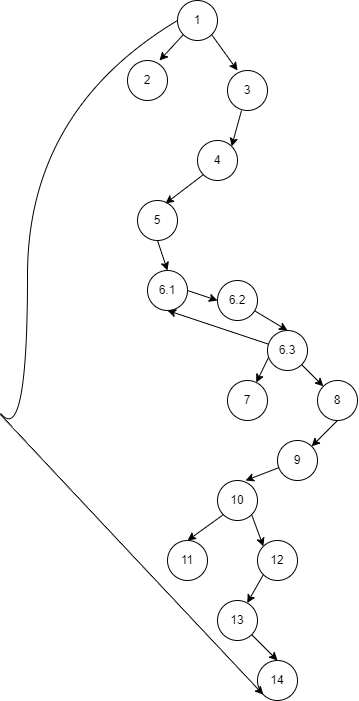

The diagram above was exported from draw.io. Its source (the exported page's mxGraphModel, read from the mxfile embedded in the PNG):
<mxGraphModel dx="1114" dy="566" grid="1" gridSize="10" guides="1" tooltips="1" connect="1" arrows="1" fold="1" page="1" pageScale="1" pageWidth="850" pageHeight="1100" math="0" shadow="0">
  <root>
    <mxCell id="0" />
    <mxCell id="1" parent="0" />
    <mxCell id="4rXhdWQv3FUGJEfinWDO-1" value="1" style="ellipse;whiteSpace=wrap;html=1;aspect=fixed;" vertex="1" parent="1">
      <mxGeometry x="280" y="60" width="40" height="40" as="geometry" />
    </mxCell>
    <mxCell id="4rXhdWQv3FUGJEfinWDO-2" value="" style="endArrow=classic;html=1;rounded=0;exitX=1;exitY=1;exitDx=0;exitDy=0;" edge="1" parent="1" source="4rXhdWQv3FUGJEfinWDO-1">
      <mxGeometry width="50" height="50" relative="1" as="geometry">
        <mxPoint x="310" y="110" as="sourcePoint" />
        <mxPoint x="340" y="130" as="targetPoint" />
      </mxGeometry>
    </mxCell>
    <mxCell id="4rXhdWQv3FUGJEfinWDO-4" value="2" style="ellipse;whiteSpace=wrap;html=1;aspect=fixed;" vertex="1" parent="1">
      <mxGeometry x="230" y="120" width="40" height="40" as="geometry" />
    </mxCell>
    <mxCell id="4rXhdWQv3FUGJEfinWDO-5" value="" style="endArrow=classic;html=1;rounded=0;exitX=0;exitY=1;exitDx=0;exitDy=0;entryX=0.8;entryY=0;entryDx=0;entryDy=0;entryPerimeter=0;" edge="1" parent="1" source="4rXhdWQv3FUGJEfinWDO-1" target="4rXhdWQv3FUGJEfinWDO-4">
      <mxGeometry width="50" height="50" relative="1" as="geometry">
        <mxPoint x="440" y="110" as="sourcePoint" />
        <mxPoint x="490" y="60" as="targetPoint" />
      </mxGeometry>
    </mxCell>
    <mxCell id="4rXhdWQv3FUGJEfinWDO-6" value="3" style="ellipse;whiteSpace=wrap;html=1;aspect=fixed;" vertex="1" parent="1">
      <mxGeometry x="330" y="130" width="40" height="40" as="geometry" />
    </mxCell>
    <mxCell id="4rXhdWQv3FUGJEfinWDO-8" value="4" style="ellipse;whiteSpace=wrap;html=1;aspect=fixed;" vertex="1" parent="1">
      <mxGeometry x="300" y="200" width="40" height="40" as="geometry" />
    </mxCell>
    <mxCell id="4rXhdWQv3FUGJEfinWDO-9" value="5" style="ellipse;whiteSpace=wrap;html=1;aspect=fixed;" vertex="1" parent="1">
      <mxGeometry x="240" y="260" width="40" height="40" as="geometry" />
    </mxCell>
    <mxCell id="4rXhdWQv3FUGJEfinWDO-10" value="6.1" style="ellipse;whiteSpace=wrap;html=1;aspect=fixed;" vertex="1" parent="1">
      <mxGeometry x="250" y="330" width="40" height="40" as="geometry" />
    </mxCell>
    <mxCell id="4rXhdWQv3FUGJEfinWDO-11" value="" style="endArrow=classic;html=1;rounded=0;exitX=1;exitY=1;exitDx=0;exitDy=0;entryX=1;entryY=0;entryDx=0;entryDy=0;" edge="1" parent="1" target="4rXhdWQv3FUGJEfinWDO-8">
      <mxGeometry width="50" height="50" relative="1" as="geometry">
        <mxPoint x="344" y="170" as="sourcePoint" />
        <mxPoint x="370" y="206" as="targetPoint" />
      </mxGeometry>
    </mxCell>
    <mxCell id="4rXhdWQv3FUGJEfinWDO-13" value="" style="endArrow=classic;html=1;rounded=0;exitX=0;exitY=1;exitDx=0;exitDy=0;entryX=0.7;entryY=0.075;entryDx=0;entryDy=0;entryPerimeter=0;" edge="1" parent="1" source="4rXhdWQv3FUGJEfinWDO-8" target="4rXhdWQv3FUGJEfinWDO-9">
      <mxGeometry width="50" height="50" relative="1" as="geometry">
        <mxPoint x="320" y="290" as="sourcePoint" />
        <mxPoint x="310" y="326" as="targetPoint" />
      </mxGeometry>
    </mxCell>
    <mxCell id="4rXhdWQv3FUGJEfinWDO-14" value="" style="endArrow=classic;html=1;rounded=0;exitX=0.5;exitY=1;exitDx=0;exitDy=0;entryX=0.5;entryY=0;entryDx=0;entryDy=0;" edge="1" parent="1" source="4rXhdWQv3FUGJEfinWDO-9" target="4rXhdWQv3FUGJEfinWDO-10">
      <mxGeometry width="50" height="50" relative="1" as="geometry">
        <mxPoint x="358" y="290" as="sourcePoint" />
        <mxPoint x="320" y="319" as="targetPoint" />
      </mxGeometry>
    </mxCell>
    <mxCell id="4rXhdWQv3FUGJEfinWDO-15" value="6.2" style="ellipse;whiteSpace=wrap;html=1;aspect=fixed;" vertex="1" parent="1">
      <mxGeometry x="320" y="340" width="40" height="40" as="geometry" />
    </mxCell>
    <mxCell id="4rXhdWQv3FUGJEfinWDO-16" value="6.3" style="ellipse;whiteSpace=wrap;html=1;aspect=fixed;" vertex="1" parent="1">
      <mxGeometry x="370" y="390" width="40" height="40" as="geometry" />
    </mxCell>
    <mxCell id="4rXhdWQv3FUGJEfinWDO-19" value="" style="endArrow=classic;html=1;rounded=0;exitX=1;exitY=0.5;exitDx=0;exitDy=0;entryX=0;entryY=0.5;entryDx=0;entryDy=0;" edge="1" parent="1" source="4rXhdWQv3FUGJEfinWDO-10" target="4rXhdWQv3FUGJEfinWDO-15">
      <mxGeometry width="50" height="50" relative="1" as="geometry">
        <mxPoint x="370" y="490" as="sourcePoint" />
        <mxPoint x="420" y="440" as="targetPoint" />
      </mxGeometry>
    </mxCell>
    <mxCell id="4rXhdWQv3FUGJEfinWDO-20" value="" style="endArrow=classic;html=1;rounded=0;" edge="1" parent="1" source="4rXhdWQv3FUGJEfinWDO-15">
      <mxGeometry width="50" height="50" relative="1" as="geometry">
        <mxPoint x="360" y="370" as="sourcePoint" />
        <mxPoint x="390" y="390" as="targetPoint" />
      </mxGeometry>
    </mxCell>
    <mxCell id="4rXhdWQv3FUGJEfinWDO-21" value="" style="endArrow=classic;html=1;rounded=0;entryX=0.5;entryY=1;entryDx=0;entryDy=0;" edge="1" parent="1" source="4rXhdWQv3FUGJEfinWDO-16" target="4rXhdWQv3FUGJEfinWDO-10">
      <mxGeometry width="50" height="50" relative="1" as="geometry">
        <mxPoint x="360" y="440" as="sourcePoint" />
        <mxPoint x="320" y="410" as="targetPoint" />
      </mxGeometry>
    </mxCell>
    <mxCell id="4rXhdWQv3FUGJEfinWDO-24" value="7" style="ellipse;whiteSpace=wrap;html=1;aspect=fixed;" vertex="1" parent="1">
      <mxGeometry x="330" y="440" width="40" height="40" as="geometry" />
    </mxCell>
    <mxCell id="4rXhdWQv3FUGJEfinWDO-25" value="8" style="ellipse;whiteSpace=wrap;html=1;aspect=fixed;" vertex="1" parent="1">
      <mxGeometry x="420" y="440" width="40" height="40" as="geometry" />
    </mxCell>
    <mxCell id="4rXhdWQv3FUGJEfinWDO-26" value="" style="endArrow=classic;html=1;rounded=0;exitX=0.025;exitY=0.675;exitDx=0;exitDy=0;exitPerimeter=0;" edge="1" parent="1" source="4rXhdWQv3FUGJEfinWDO-16" target="4rXhdWQv3FUGJEfinWDO-24">
      <mxGeometry width="50" height="50" relative="1" as="geometry">
        <mxPoint x="270" y="500" as="sourcePoint" />
        <mxPoint x="320" y="450" as="targetPoint" />
      </mxGeometry>
    </mxCell>
    <mxCell id="4rXhdWQv3FUGJEfinWDO-27" value="" style="endArrow=classic;html=1;rounded=0;exitX=1;exitY=1;exitDx=0;exitDy=0;entryX=0;entryY=0;entryDx=0;entryDy=0;" edge="1" parent="1" source="4rXhdWQv3FUGJEfinWDO-16" target="4rXhdWQv3FUGJEfinWDO-25">
      <mxGeometry width="50" height="50" relative="1" as="geometry">
        <mxPoint x="440" y="420" as="sourcePoint" />
        <mxPoint x="520" y="370" as="targetPoint" />
      </mxGeometry>
    </mxCell>
    <mxCell id="4rXhdWQv3FUGJEfinWDO-28" value="9" style="ellipse;whiteSpace=wrap;html=1;aspect=fixed;" vertex="1" parent="1">
      <mxGeometry x="380" y="500" width="40" height="40" as="geometry" />
    </mxCell>
    <mxCell id="4rXhdWQv3FUGJEfinWDO-29" value="" style="endArrow=classic;html=1;rounded=0;exitX=0.5;exitY=1;exitDx=0;exitDy=0;entryX=1;entryY=0;entryDx=0;entryDy=0;" edge="1" parent="1" source="4rXhdWQv3FUGJEfinWDO-25" target="4rXhdWQv3FUGJEfinWDO-28">
      <mxGeometry width="50" height="50" relative="1" as="geometry">
        <mxPoint x="370" y="520" as="sourcePoint" />
        <mxPoint x="660" y="530" as="targetPoint" />
      </mxGeometry>
    </mxCell>
    <mxCell id="4rXhdWQv3FUGJEfinWDO-30" value="10" style="ellipse;whiteSpace=wrap;html=1;aspect=fixed;" vertex="1" parent="1">
      <mxGeometry x="320" y="540" width="40" height="40" as="geometry" />
    </mxCell>
    <mxCell id="4rXhdWQv3FUGJEfinWDO-31" value="" style="endArrow=classic;html=1;rounded=0;entryX=0.7;entryY=0;entryDx=0;entryDy=0;entryPerimeter=0;" edge="1" parent="1" source="4rXhdWQv3FUGJEfinWDO-28" target="4rXhdWQv3FUGJEfinWDO-30">
      <mxGeometry width="50" height="50" relative="1" as="geometry">
        <mxPoint x="420" y="560" as="sourcePoint" />
        <mxPoint x="540" y="530" as="targetPoint" />
      </mxGeometry>
    </mxCell>
    <mxCell id="4rXhdWQv3FUGJEfinWDO-33" value="11" style="ellipse;whiteSpace=wrap;html=1;aspect=fixed;" vertex="1" parent="1">
      <mxGeometry x="270" y="600" width="40" height="40" as="geometry" />
    </mxCell>
    <mxCell id="4rXhdWQv3FUGJEfinWDO-34" value="12" style="ellipse;whiteSpace=wrap;html=1;aspect=fixed;" vertex="1" parent="1">
      <mxGeometry x="360" y="600" width="40" height="40" as="geometry" />
    </mxCell>
    <mxCell id="4rXhdWQv3FUGJEfinWDO-35" value="" style="endArrow=classic;html=1;rounded=0;exitX=0;exitY=1;exitDx=0;exitDy=0;entryX=0.5;entryY=0;entryDx=0;entryDy=0;" edge="1" parent="1" source="4rXhdWQv3FUGJEfinWDO-30" target="4rXhdWQv3FUGJEfinWDO-33">
      <mxGeometry width="50" height="50" relative="1" as="geometry">
        <mxPoint x="310" y="590" as="sourcePoint" />
        <mxPoint x="260" y="550" as="targetPoint" />
      </mxGeometry>
    </mxCell>
    <mxCell id="4rXhdWQv3FUGJEfinWDO-36" value="" style="endArrow=classic;html=1;rounded=0;exitX=1;exitY=1;exitDx=0;exitDy=0;entryX=0;entryY=0;entryDx=0;entryDy=0;" edge="1" parent="1" source="4rXhdWQv3FUGJEfinWDO-30" target="4rXhdWQv3FUGJEfinWDO-34">
      <mxGeometry width="50" height="50" relative="1" as="geometry">
        <mxPoint x="466" y="580" as="sourcePoint" />
        <mxPoint x="430" y="606" as="targetPoint" />
      </mxGeometry>
    </mxCell>
    <mxCell id="4rXhdWQv3FUGJEfinWDO-37" value="13" style="ellipse;whiteSpace=wrap;html=1;aspect=fixed;" vertex="1" parent="1">
      <mxGeometry x="320" y="660" width="40" height="40" as="geometry" />
    </mxCell>
    <mxCell id="4rXhdWQv3FUGJEfinWDO-38" value="14" style="ellipse;whiteSpace=wrap;html=1;aspect=fixed;" vertex="1" parent="1">
      <mxGeometry x="360" y="720" width="40" height="40" as="geometry" />
    </mxCell>
    <mxCell id="4rXhdWQv3FUGJEfinWDO-39" value="" style="endArrow=classic;html=1;rounded=0;exitX=0;exitY=1;exitDx=0;exitDy=0;" edge="1" parent="1" source="4rXhdWQv3FUGJEfinWDO-34" target="4rXhdWQv3FUGJEfinWDO-37">
      <mxGeometry width="50" height="50" relative="1" as="geometry">
        <mxPoint x="410" y="660" as="sourcePoint" />
        <mxPoint x="422" y="692" as="targetPoint" />
      </mxGeometry>
    </mxCell>
    <mxCell id="4rXhdWQv3FUGJEfinWDO-40" value="" style="endArrow=classic;html=1;rounded=0;exitX=1;exitY=1;exitDx=0;exitDy=0;entryX=0.5;entryY=0;entryDx=0;entryDy=0;" edge="1" parent="1" source="4rXhdWQv3FUGJEfinWDO-37" target="4rXhdWQv3FUGJEfinWDO-38">
      <mxGeometry width="50" height="50" relative="1" as="geometry">
        <mxPoint x="376" y="644" as="sourcePoint" />
        <mxPoint x="360" y="673" as="targetPoint" />
      </mxGeometry>
    </mxCell>
    <mxCell id="4rXhdWQv3FUGJEfinWDO-42" value="" style="curved=1;endArrow=classic;html=1;rounded=0;entryX=0;entryY=1;entryDx=0;entryDy=0;exitX=0;exitY=0.5;exitDx=0;exitDy=0;" edge="1" parent="1" source="4rXhdWQv3FUGJEfinWDO-1" target="4rXhdWQv3FUGJEfinWDO-38">
      <mxGeometry width="50" height="50" relative="1" as="geometry">
        <mxPoint x="220" y="70" as="sourcePoint" />
        <mxPoint x="130" y="450" as="targetPoint" />
        <Array as="points">
          <mxPoint x="130" y="170" />
          <mxPoint x="130" y="500" />
          <mxPoint x="80" y="450" />
        </Array>
      </mxGeometry>
    </mxCell>
  </root>
</mxGraphModel>